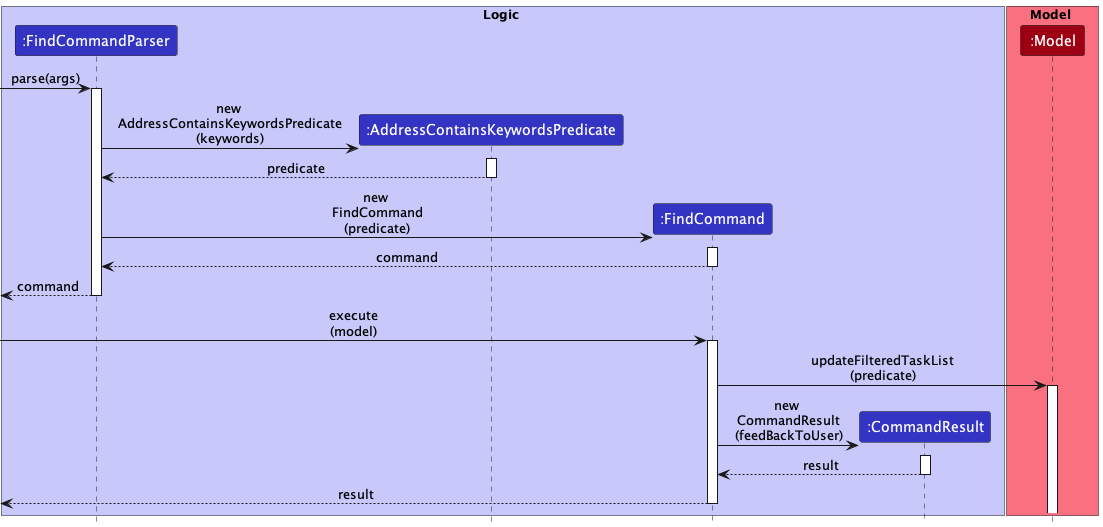

The diagram above was rendered by PlantUML. Its source (embedded in the PNG):
@startuml
!include style.puml

box Logic LOGIC_COLOR_T1
participant ":FindCommandParser" as FindCommandParser LOGIC_COLOR
participant ":AddressContainsKeywordsPredicate" as AddressContainsKeywordsPredicate LOGIC_COLOR
participant ":FindCommand" as FindCommand LOGIC_COLOR
participant ":CommandResult" as CommandResult LOGIC_COLOR
end box

box Model MODEL_COLOR_T1
participant ":Model" as Model MODEL_COLOR
end box

[-> FindCommandParser : parse(args)
activate FindCommandParser

create AddressContainsKeywordsPredicate
FindCommandParser -> AddressContainsKeywordsPredicate : new \nAddressContainsKeywordsPredicate\n(keywords)
activate AddressContainsKeywordsPredicate

AddressContainsKeywordsPredicate --> FindCommandParser : predicate
deactivate AddressContainsKeywordsPredicate

create FindCommand
FindCommandParser -> FindCommand : new \nFindCommand\n(predicate)
activate FindCommand

FindCommand --> FindCommandParser : command
deactivate FindCommand

[<--FindCommandParser : command
deactivate FindCommandParser

[->FindCommand : execute\n(model)
activate FindCommand

FindCommand -> Model : updateFilteredTaskList\n(predicate)
activate Model

create CommandResult
FindCommand -> CommandResult : new \nCommandResult\n(feedBackToUser)
activate CommandResult

CommandResult --> FindCommand : result
deactivate CommandResult

[<--FindCommand : result
deactivate FindCommand
@enduml